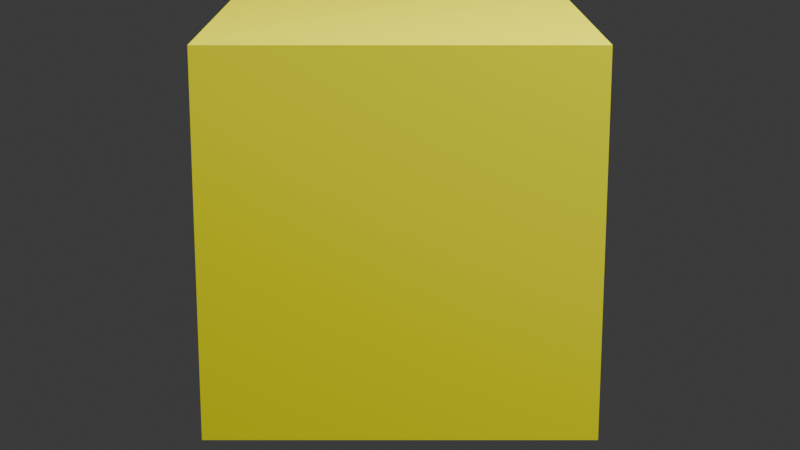 # Source: test4.blend  (saved by Blender 4.0.36; exported with 4.5.12 LTS)
import bpy
from mathutils import Matrix  # noqa: F401  (used for matrix-valued properties, if any)

bpy.ops.wm.read_factory_settings(use_empty=True)
scene = bpy.context.scene
scene.name = 'Scene'

# ---- collections
col_collection = bpy.data.collections.new('Collection'); scene.collection.children.link(col_collection)
col_collection.hide_viewport = True
col_test = bpy.data.collections.new('test'); scene.collection.children.link(col_test)
col_test.hide_viewport = True
col_testactive = bpy.data.collections.new('testactive'); scene.collection.children.link(col_testactive)
col_testactive_001 = bpy.data.collections.new('testactive.001'); scene.collection.children.link(col_testactive_001)
col_testactive_001.hide_viewport = True

# ---- materials (node trees are filled in below, after node groups)
mat_collision_shape_material = bpy.data.materials.new('collision_shape_material')
mat_collision_shape_material.use_transparent_shadow = False
mat_collision_shape_material.diffuse_color = (0.8, 0.775, 0.0, 0.4)
mat_material = bpy.data.materials.new('Material')
mat_material.alpha_threshold = 0.0
mat_material.use_transparent_shadow = False
mat_material.roughness = 0.5
mat_material.line_color = (0.0, 0.0, 0.0, 1.0)

# ---- material node trees
mat_material.use_nodes = True; mat_material.node_tree.nodes.clear()
_N = mat_material.node_tree.nodes; _L = mat_material.node_tree.links
n0 = _N.new('ShaderNodeOutputMaterial'); n0.name = 'Material Output'; n0.location = (300, 300)
n1 = _N.new('ShaderNodeBsdfPrincipled'); n1.name = 'Principled BSDF'; n1.location = (10, 300)
n1.inputs[3].default_value = 1.45
_L.new(n1.outputs[0], n0.inputs[0])
n0.is_active_output = True

# ---- world
world_world = bpy.data.worlds.new('World'); scene.world = world_world
world_world.use_nodes = True; world_world.node_tree.nodes.clear()
_N = world_world.node_tree.nodes; _L = world_world.node_tree.links
n0 = _N.new('ShaderNodeOutputWorld'); n0.name = 'World Output'; n0.location = (300, 300)
n1 = _N.new('ShaderNodeBackground'); n1.name = 'Background'; n1.location = (10, 300)
n1.inputs[0].default_value = (0.05088, 0.05088, 0.05088, 1.0)
_L.new(n1.outputs[0], n0.inputs[0])
n0.is_active_output = True
world_world.color = (0.05088, 0.05088, 0.05088)
world_world.use_sun_shadow = False
world_world.sun_shadow_jitter_overblur = 0.0

# ---- cameras
cam_camera = bpy.data.cameras.new('Camera')
cam_camera.clip_end = 100.0
cam_camera.lens = 67.18
cam_camera.ortho_scale = 7.314

# ---- lights
light_light = bpy.data.lights.new('Light', 'POINT')
light_light.transmission_factor = 0.0
light_light.use_soft_falloff = False
light_light.energy = 1000.0
light_light.shadow_soft_size = 0.1
light_light.shadow_maximum_resolution = 0.006
light_light.use_absolute_resolution = True
light_light_001 = bpy.data.lights.new('Light.001', 'POINT')
light_light_001.transmission_factor = 0.0
light_light_001.use_soft_falloff = False
light_light_001.energy = 1000.0
light_light_001.shadow_soft_size = 0.1
light_light_001.shadow_maximum_resolution = 0.006
light_light_001.use_absolute_resolution = True

# ---- meshes
me_cube_001 = bpy.data.meshes.new('Cube.001')
me_cube_001.from_pydata([(-0.5, -0.5, -0.5), (-0.5, -0.5, 0.5), (-0.5, 0.5, -0.5), (-0.5, 0.5, 0.5), (0.5, -0.5, -0.5), (0.5, -0.5, 0.5), (0.5, 0.5, -0.5), (0.5, 0.5, 0.5)], [], [(0, 1, 3, 2), (2, 3, 7, 6), (6, 7, 5, 4), (4, 5, 1, 0), (2, 6, 4, 0), (7, 3, 1, 5)])
_uv = me_cube_001.uv_layers.new(name='UVMap')
_uv.uv.foreach_set('vector', [0.375, 0.0, 0.625, 0.0, 0.625, 0.25, 0.375, 0.25, 0.375, 0.25, 0.625, 0.25, 0.625, 0.5, 0.375, 0.5, 0.375, 0.5, 0.625, 0.5, 0.625, 0.75, 0.375, 0.75, 0.375, 0.75, 0.625, 0.75, 0.625, 1.0, 0.375, 1.0, 0.125, 0.5, 0.375, 0.5, 0.375, 0.75, 0.125, 0.75, 0.625, 0.5, 0.875, 0.5, 0.875, 0.75, 0.625, 0.75])
me_cube_001.materials.append(mat_collision_shape_material)
me_cube_001.update()
me_cube_002 = bpy.data.meshes.new('Cube.002')
me_cube_002.from_pydata([(-0.5, -0.5, -0.5), (-0.5, -0.5, 0.5), (-0.5, 0.5, -0.5), (-0.5, 0.5, 0.5), (0.5, -0.5, -0.5), (0.5, -0.5, 0.5), (0.5, 0.5, -0.5), (0.5, 0.5, 0.5)], [], [(0, 1, 3, 2), (2, 3, 7, 6), (6, 7, 5, 4), (4, 5, 1, 0), (2, 6, 4, 0), (7, 3, 1, 5)])
_uv = me_cube_002.uv_layers.new(name='UVMap')
_uv.uv.foreach_set('vector', [0.375, 0.0, 0.625, 0.0, 0.625, 0.25, 0.375, 0.25, 0.375, 0.25, 0.625, 0.25, 0.625, 0.5, 0.375, 0.5, 0.375, 0.5, 0.625, 0.5, 0.625, 0.75, 0.375, 0.75, 0.375, 0.75, 0.625, 0.75, 0.625, 1.0, 0.375, 1.0, 0.125, 0.5, 0.375, 0.5, 0.375, 0.75, 0.125, 0.75, 0.625, 0.5, 0.875, 0.5, 0.875, 0.75, 0.625, 0.75])
me_cube_002.materials.append(mat_collision_shape_material)
me_cube_002.update()
me_cube_003 = bpy.data.meshes.new('Cube.003')
me_cube_003.from_pydata([(-0.5, -0.5, -0.5), (-0.5, -0.5, 0.5), (-0.5, 0.5, -0.5), (-0.5, 0.5, 0.5), (0.5, -0.5, -0.5), (0.5, -0.5, 0.5), (0.5, 0.5, -0.5), (0.5, 0.5, 0.5)], [], [(0, 1, 3, 2), (2, 3, 7, 6), (6, 7, 5, 4), (4, 5, 1, 0), (2, 6, 4, 0), (7, 3, 1, 5)])
_uv = me_cube_003.uv_layers.new(name='UVMap')
_uv.uv.foreach_set('vector', [0.375, 0.0, 0.625, 0.0, 0.625, 0.25, 0.375, 0.25, 0.375, 0.25, 0.625, 0.25, 0.625, 0.5, 0.375, 0.5, 0.375, 0.5, 0.625, 0.5, 0.625, 0.75, 0.375, 0.75, 0.375, 0.75, 0.625, 0.75, 0.625, 1.0, 0.375, 1.0, 0.125, 0.5, 0.375, 0.5, 0.375, 0.75, 0.125, 0.75, 0.625, 0.5, 0.875, 0.5, 0.875, 0.75, 0.625, 0.75])
me_cube_003.materials.append(mat_collision_shape_material)
me_cube_003.update()
me_cone = bpy.data.meshes.new('Cone')
me_cone.from_pydata([(0.0, 1.0, -1.0), (0.1951, 0.9808, -1.0), (0.3827, 0.9239, -1.0), (0.5556, 0.8315, -1.0), (0.7071, 0.7071, -1.0), (0.8315, 0.5556, -1.0), (0.9239, 0.3827, -1.0), (0.9808, 0.1951, -1.0), (1.0, 0.0, -1.0), (0.9808, -0.1951, -1.0), (0.9239, -0.3827, -1.0), (0.8315, -0.5556, -1.0), (0.7071, -0.7071, -1.0), (0.5556, -0.8315, -1.0), (0.3827, -0.9239, -1.0), (0.1951, -0.9808, -1.0), (0.0, -1.0, -1.0), (-0.1951, -0.9808, -1.0), (-0.3827, -0.9239, -1.0), (-0.5556, -0.8315, -1.0), (-0.7071, -0.7071, -1.0), (-0.8315, -0.5556, -1.0), (-0.9239, -0.3827, -1.0), (-0.9808, -0.1951, -1.0), (-1.0, 0.0, -1.0), (-0.9808, 0.1951, -1.0), (-0.9239, 0.3827, -1.0), (-0.8315, 0.5556, -1.0), (-0.7071, 0.7071, -1.0), (-0.5556, 0.8315, -1.0), (-0.3827, 0.9239, -1.0), (-0.1951, 0.9808, -1.0), (0.0, 0.0, 1.0)], [], [(0, 32, 1), (1, 32, 2), (2, 32, 3), (3, 32, 4), (4, 32, 5), (5, 32, 6), (6, 32, 7), (7, 32, 8), (8, 32, 9), (9, 32, 10), (10, 32, 11), (11, 32, 12), (12, 32, 13), (13, 32, 14), (14, 32, 15), (15, 32, 16), (16, 32, 17), (17, 32, 18), (18, 32, 19), (19, 32, 20), (20, 32, 21), (21, 32, 22), (22, 32, 23), (23, 32, 24), (24, 32, 25), (25, 32, 26), (26, 32, 27), (27, 32, 28), (28, 32, 29), (29, 32, 30), (0, 1, 2, 3, 4, 5, 6, 7, 8, 9, 10, 11, 12, 13, 14, 15, 16, 17, 18, 19, 20, 21, 22, 23, 24, 25, 26, 27, 28, 29, 30, 31), (30, 32, 31), (31, 32, 0)])
_uv = me_cone.uv_layers.new(name='UVMap')
_uv.uv.foreach_set('vector', [0.25, 0.49, 0.25, 0.25, 0.2968, 0.4854, 0.2968, 0.4854, 0.25, 0.25, 0.3418, 0.4717, 0.3418, 0.4717, 0.25, 0.25, 0.3833, 0.4496, 0.3833, 0.4496, 0.25, 0.25, 0.4197, 0.4197, 0.4197, 0.4197, 0.25, 0.25, 0.4496, 0.3833, 0.4496, 0.3833, 0.25, 0.25, 0.4717, 0.3418, 0.4717, 0.3418, 0.25, 0.25, 0.4854, 0.2968, 0.4854, 0.2968, 0.25, 0.25, 0.49, 0.25, 0.49, 0.25, 0.25, 0.25, 0.4854, 0.2032, 0.4854, 0.2032, 0.25, 0.25, 0.4717, 0.1582, 0.4717, 0.1582, 0.25, 0.25, 0.4496, 0.1167, 0.4496, 0.1167, 0.25, 0.25, 0.4197, 0.08029, 0.4197, 0.08029, 0.25, 0.25, 0.3833, 0.05045, 0.3833, 0.05045, 0.25, 0.25, 0.3418, 0.02827, 0.3418, 0.02827, 0.25, 0.25, 0.2968, 0.01461, 0.2968, 0.01461, 0.25, 0.25, 0.25, 0.01, 0.25, 0.01, 0.25, 0.25, 0.2032, 0.01461, 0.2032, 0.01461, 0.25, 0.25, 0.1582, 0.02827, 0.1582, 0.02827, 0.25, 0.25, 0.1167, 0.05045, 0.1167, 0.05045, 0.25, 0.25, 0.08029, 0.08029, 0.08029, 0.08029, 0.25, 0.25, 0.05045, 0.1167, 0.05045, 0.1167, 0.25, 0.25, 0.02827, 0.1582, 0.02827, 0.1582, 0.25, 0.25, 0.01461, 0.2032, 0.01461, 0.2032, 0.25, 0.25, 0.01, 0.25, 0.01, 0.25, 0.25, 0.25, 0.01461, 0.2968, 0.01461, 0.2968, 0.25, 0.25, 0.02827, 0.3418, 0.02827, 0.3418, 0.25, 0.25, 0.05045, 0.3833, 0.05045, 0.3833, 0.25, 0.25, 0.08029, 0.4197, 0.08029, 0.4197, 0.25, 0.25, 0.1167, 0.4496, 0.1167, 0.4496, 0.25, 0.25, 0.1582, 0.4717, 0.75, 0.49, 0.7968, 0.4854, 0.8418, 0.4717, 0.8833, 0.4496, 0.9197, 0.4197, 0.9496, 0.3833, 0.9717, 0.3418, 0.9854, 0.2968, 0.99, 0.25, 0.9854, 0.2032, 0.9717, 0.1582, 0.9496, 0.1167, 0.9197, 0.08029, 0.8833, 0.05045, 0.8418, 0.02827, 0.7968, 0.01461, 0.75, 0.01, 0.7032, 0.01461, 0.6582, 0.02827, 0.6167, 0.05045, 0.5803, 0.08029, 0.5504, 0.1167, 0.5283, 0.1582, 0.5146, 0.2032, 0.51, 0.25, 0.5146, 0.2968, 0.5283, 0.3418, 0.5504, 0.3833, 0.5803, 0.4197, 0.6167, 0.4496, 0.6582, 0.4717, 0.7032, 0.4854, 0.1582, 0.4717, 0.25, 0.25, 0.2032, 0.4854, 0.2032, 0.4854, 0.25, 0.25, 0.25, 0.49])
me_cone.update()
me_cube = bpy.data.meshes.new('Cube')
me_cube.from_pydata([(1.0, 1.0, 1.0), (1.0, 1.0, -1.0), (1.0, -1.0, 1.0), (1.0, -1.0, -1.0), (-1.0, 1.0, 1.0), (-1.0, 1.0, -1.0), (-1.0, -1.0, 1.0), (-1.0, -1.0, -1.0)], [], [(0, 4, 6, 2), (3, 2, 6, 7), (7, 6, 4, 5), (5, 1, 3, 7), (1, 0, 2, 3), (5, 4, 0, 1)])
_uv = me_cube.uv_layers.new(name='UVMap')
_uv.uv.foreach_set('vector', [0.625, 0.5, 0.875, 0.5, 0.875, 0.75, 0.625, 0.75, 0.375, 0.75, 0.625, 0.75, 0.625, 1.0, 0.375, 1.0, 0.375, 0.0, 0.625, 0.0, 0.625, 0.25, 0.375, 0.25, 0.125, 0.5, 0.375, 0.5, 0.375, 0.75, 0.125, 0.75, 0.375, 0.5, 0.625, 0.5, 0.625, 0.75, 0.375, 0.75, 0.375, 0.25, 0.625, 0.25, 0.625, 0.5, 0.375, 0.5])
me_cube.materials.append(mat_material)
me_cube.use_mirror_vertex_groups = False
me_cube.update()

# ---- objects
ob_cube_coll_shape_1 = bpy.data.objects.new('Cube_coll_shape_1', me_cube_001)
ob_sphere_coll_shape_1 = bpy.data.objects.new('Sphere_coll_shape_1', me_cube_002)
ob_cone_coll_shape_1 = bpy.data.objects.new('Cone_coll_shape_1', me_cube_003)
ob_camera = bpy.data.objects.new('Camera', cam_camera)
ob_l1 = bpy.data.objects.new('L1', light_light)
ob_l2 = bpy.data.objects.new('L2', light_light_001)
ob_cone = bpy.data.objects.new('Cone', me_cone)
ob_cube = bpy.data.objects.new('Cube', me_cube)
ob_actuator = bpy.data.objects.new('actuator', None)
ob_sensor = bpy.data.objects.new('sensor', None)

# ---- transforms, parenting, visibility, modifiers, constraints
ob_cube_coll_shape_1.parent = ob_cube
ob_cube_coll_shape_1.matrix_parent_inverse = Matrix(((5.0, -0.0, 0.0, -0.0), (-0.0, 5.0, -0.0, -15.0), (0.0, -0.0, 5.0, -0.0), (-0.0, 0.0, -0.0, 1.0)))
ob_cube_coll_shape_1.location = (0.0, 3.0, 0.0)
ob_cube_coll_shape_1.hide_select = True
ob_cube_coll_shape_1.show_transparent = True
ob_sphere_coll_shape_1.location = (0.0, 5.0, 0.0)
ob_sphere_coll_shape_1.hide_select = True
ob_sphere_coll_shape_1.show_transparent = True
ob_cone_coll_shape_1.parent = ob_cone
ob_cone_coll_shape_1.location = (0.0, 0.0, 0.0)
ob_cone_coll_shape_1.hide_select = True
ob_cone_coll_shape_1.show_transparent = True
ob_camera.location = (0.0, -1.0, 1.0)
ob_camera.rotation_euler = (1.309, -0.0, 0.0)
ob_camera.lock_rotations_4d = False
ob_camera.empty_display_type = 'ARROWS'
ob_camera.color = (0.0, 0.0, 0.0, 0.0)
ob_camera.display_type = 'WIRE'
ob_camera.lineart.crease_threshold = 0.0
ob_l1.location = (2.0, 2.0, 4.0)
ob_l1.rotation_euler = (0.7854, 0.7854, 0.7854)
ob_l1.scale = (1.0, 1.0, 1.0)
ob_l1.lock_rotations_4d = False
ob_l1.empty_display_type = 'ARROWS'
ob_l1.color = (0.0, 0.0, 0.0, 0.0)
ob_l1.lineart.crease_threshold = 0.0
ob_l2.location = (2.0, -2.0, 4.0)
ob_l2.rotation_euler = (0.7854, 0.7854, 0.7854)
ob_l2.scale = (1.0, 1.0, 1.0)
ob_l2.lock_rotations_4d = False
ob_l2.empty_display_type = 'ARROWS'
ob_l2.color = (0.0, 0.0, 0.0, 0.0)
ob_l2.lineart.crease_threshold = 0.0
ob_cone.location = (0.0, 3.0, 0.3)
ob_cone.scale = (0.1, 0.1, 0.1)
ob_cube.location = (0.0, 3.0, 0.0)
ob_cube.scale = (0.2, 0.2, 0.2)
ob_cube.lock_rotations_4d = False
ob_cube.empty_display_type = 'ARROWS'
ob_cube.lineart.crease_threshold = 0.0
ob_actuator.location = (0.0, 1.0, 0.0)
ob_actuator.rotation_euler = (0.0, -0.0, 1.571)
ob_actuator.empty_display_type = 'SPHERE'
ob_sensor.location = (0.0, 0.0, 0.0)
ob_sensor.empty_display_type = 'SPHERE'

# ---- collection membership
col_collection.objects.link(ob_cube_coll_shape_1)
col_collection.objects.link(ob_sphere_coll_shape_1)
col_collection.objects.link(ob_cone_coll_shape_1)
col_test.objects.link(ob_camera)
col_test.objects.link(ob_l1)
col_test.objects.link(ob_l2)
col_test.objects.link(ob_cone)
col_test.objects.link(ob_cube)
col_test.objects.link(ob_actuator)
col_testactive.objects.link(ob_sensor)

# ---- scene / render settings (as saved in the file)
scene.camera = ob_camera
scene.frame_start = 1; scene.frame_end = 250; scene.frame_set(1)
scene.render.engine = 'BLENDER_EEVEE_NEXT'
scene.cycles.sampling_pattern = 'TABULATED_SOBOL'
bpy.context.view_layer.update()
